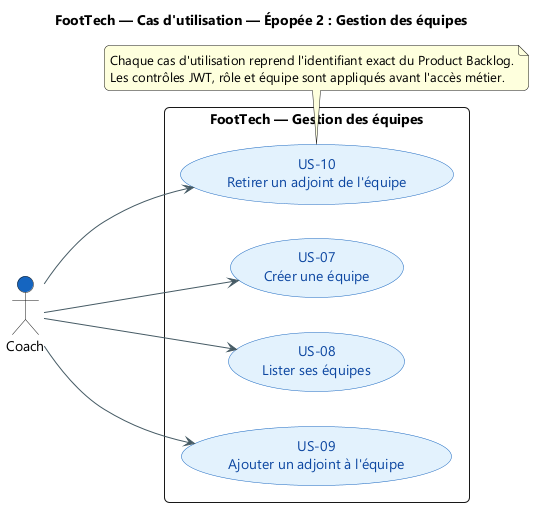

The diagram above was rendered by PlantUML. Its source (embedded in the PNG):
@startuml
title FootTech — Cas d'utilisation — Épopée 2 : Gestion des équipes
skinparam backgroundColor #FFFFFF
skinparam defaultFontName "Segoe UI"
skinparam shadowing false
skinparam ArrowColor #455A64
skinparam packageStyle rectangle
skinparam roundcorner 10

left to right direction
skinparam usecase {
  BackgroundColor #E3F2FD
  BorderColor #1565C0
  FontColor #0D47A1
}
actor "Coach" as COACH #1565C0
rectangle "FootTech — Gestion des équipes" {
  usecase "US-07\nCréer une équipe" as US07
  usecase "US-08\nLister ses équipes" as US08
  usecase "US-09\nAjouter un adjoint à l'équipe" as US09
  usecase "US-10\nRetirer un adjoint de l'équipe" as US10
}
COACH --> US07
COACH --> US08
COACH --> US09
COACH --> US10

note bottom
  Chaque cas d'utilisation reprend l'identifiant exact du Product Backlog.
  Les contrôles JWT, rôle et équipe sont appliqués avant l'accès métier.
end note
@enduml